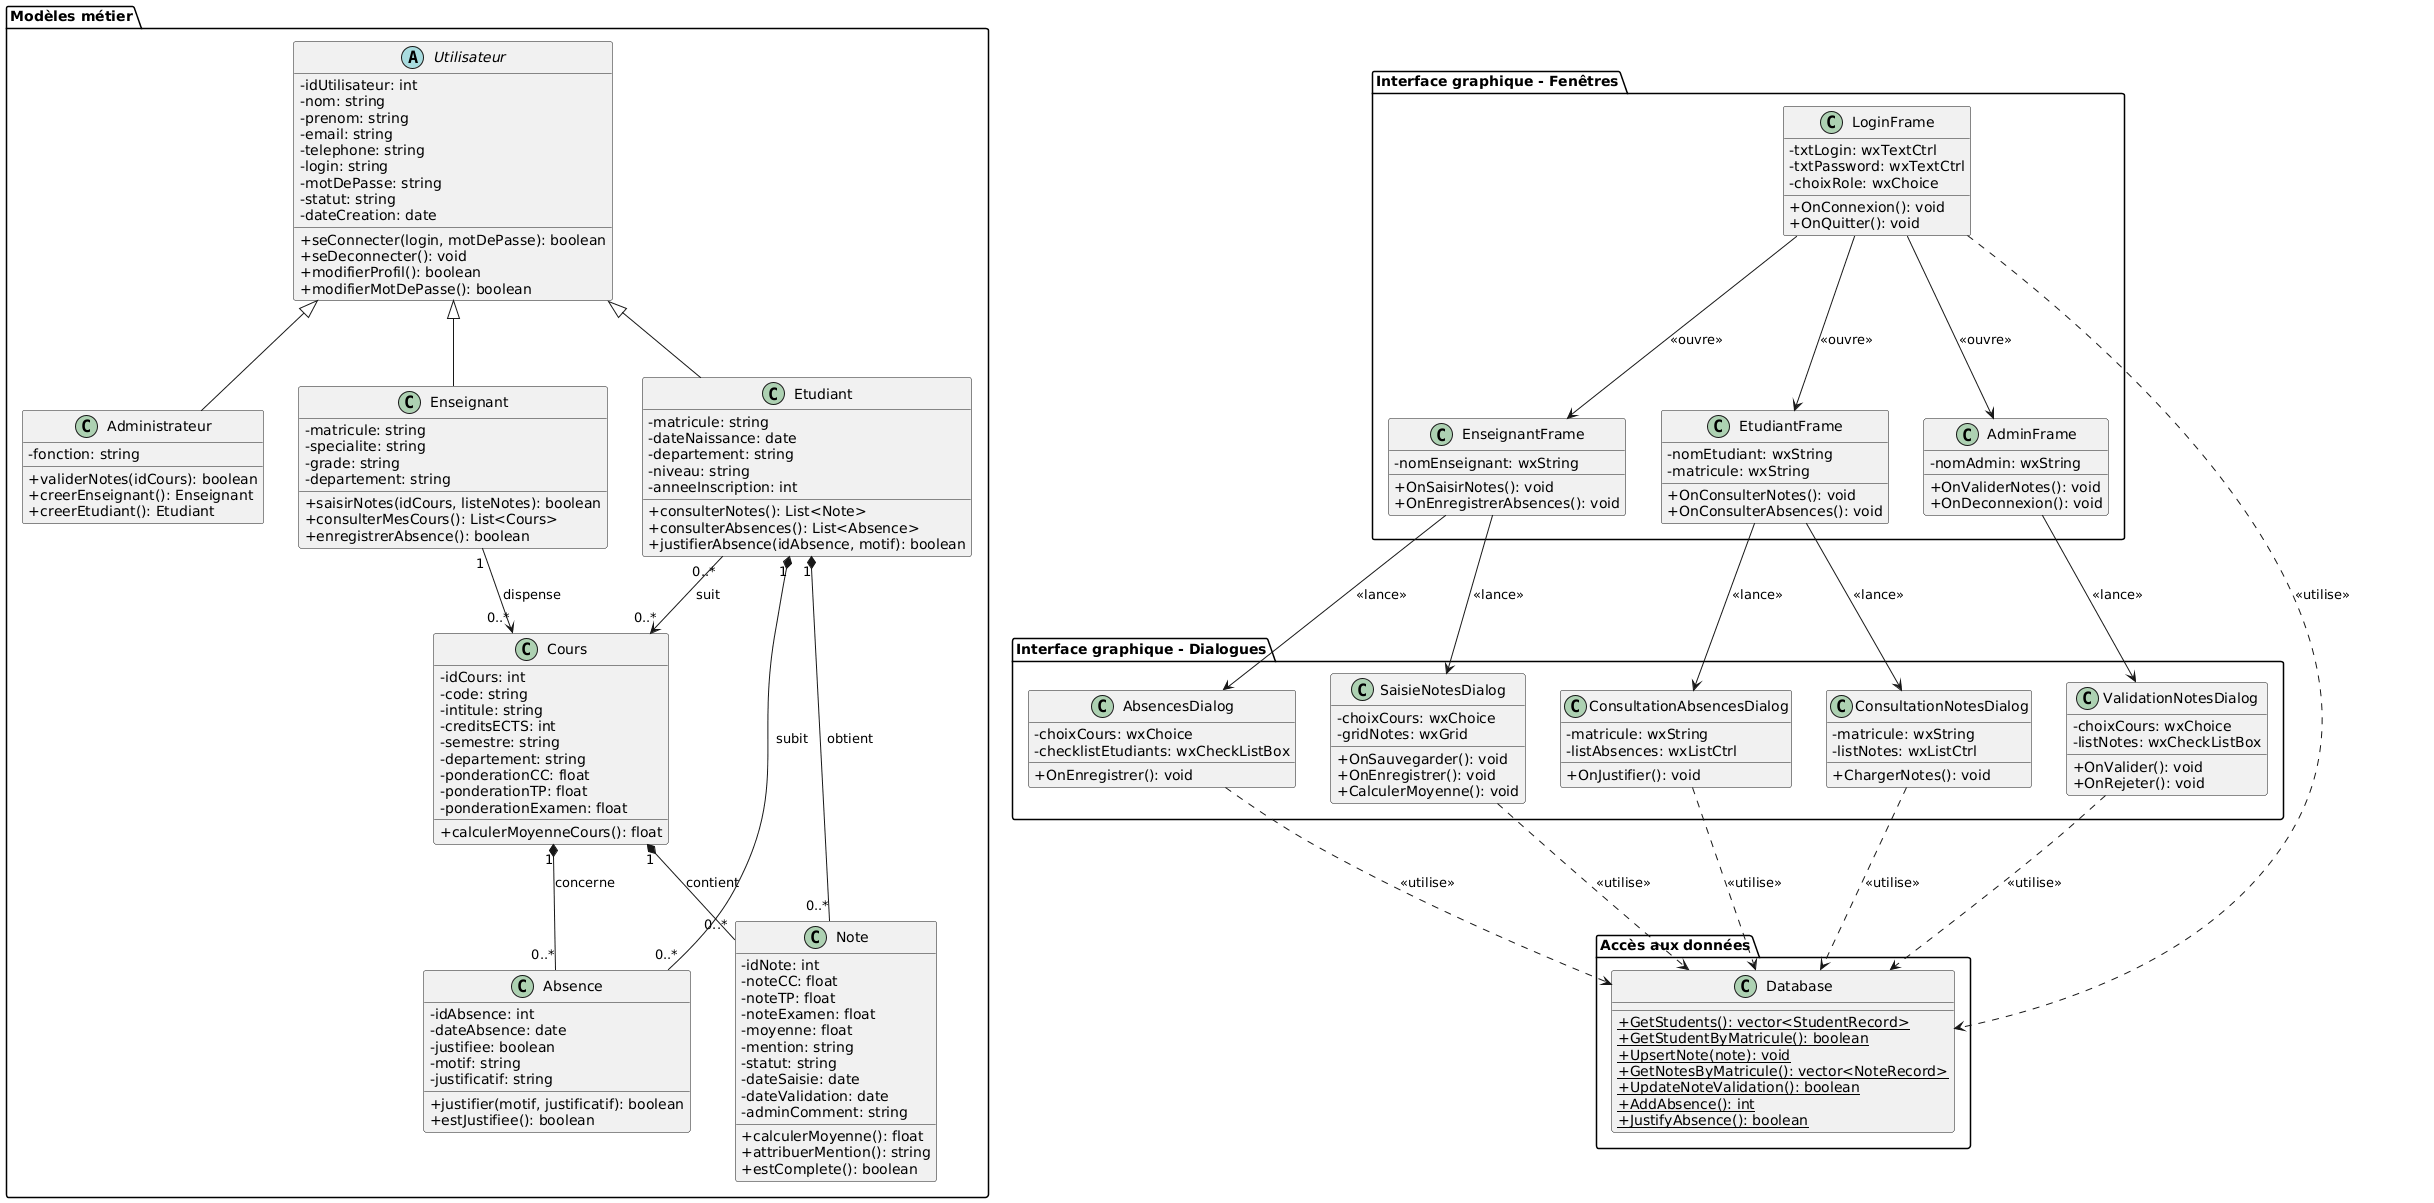

The diagram above was rendered by PlantUML. Its source (embedded in the PNG):
@startuml
skinparam classAttributeIconSize 0

package "Modèles métier" {
  abstract class Utilisateur {
    -idUtilisateur: int
    -nom: string
    -prenom: string
    -email: string
    -telephone: string
    -login: string
    -motDePasse: string
    -statut: string
    -dateCreation: date
    +seConnecter(login, motDePasse): boolean
    +seDeconnecter(): void
    +modifierProfil(): boolean
    +modifierMotDePasse(): boolean
  }

  class Administrateur {
    -fonction: string
    +validerNotes(idCours): boolean
    +creerEnseignant(): Enseignant
    +creerEtudiant(): Etudiant
  }

  class Enseignant {
    -matricule: string
    -specialite: string
    -grade: string
    -departement: string
    +saisirNotes(idCours, listeNotes): boolean
    +consulterMesCours(): List<Cours>
    +enregistrerAbsence(): boolean
  }

  class Etudiant {
    -matricule: string
    -dateNaissance: date
    -departement: string
    -niveau: string
    -anneeInscription: int
    +consulterNotes(): List<Note>
    +consulterAbsences(): List<Absence>
    +justifierAbsence(idAbsence, motif): boolean
  }

  class Cours {
    -idCours: int
    -code: string
    -intitule: string
    -creditsECTS: int
    -semestre: string
    -departement: string
    -ponderationCC: float
    -ponderationTP: float
    -ponderationExamen: float
    +calculerMoyenneCours(): float
  }

  class Note {
    -idNote: int
    -noteCC: float
    -noteTP: float
    -noteExamen: float
    -moyenne: float
    -mention: string
    -statut: string
    -dateSaisie: date
    -dateValidation: date
    -adminComment: string
    +calculerMoyenne(): float
    +attribuerMention(): string
    +estComplete(): boolean
  }

  class Absence {
    -idAbsence: int
    -dateAbsence: date
    -justifiee: boolean
    -motif: string
    -justificatif: string
    +justifier(motif, justificatif): boolean
    +estJustifiee(): boolean
  }
}

package "Accès aux données" {
  class Database {
    {static} +GetStudents(): vector<StudentRecord>
    {static} +GetStudentByMatricule(): boolean
    {static} +UpsertNote(note): void
    {static} +GetNotesByMatricule(): vector<NoteRecord>
    {static} +UpdateNoteValidation(): boolean
    {static} +AddAbsence(): int
    {static} +JustifyAbsence(): boolean
  }
}

package "Interface graphique - Fenêtres" {
  class LoginFrame {
    -txtLogin: wxTextCtrl
    -txtPassword: wxTextCtrl
    -choixRole: wxChoice
    +OnConnexion(): void
    +OnQuitter(): void
  }

  class AdminFrame {
    -nomAdmin: wxString
    +OnValiderNotes(): void
    +OnDeconnexion(): void
  }

  class EnseignantFrame {
    -nomEnseignant: wxString
    +OnSaisirNotes(): void
    +OnEnregistrerAbsences(): void
  }

  class EtudiantFrame {
    -nomEtudiant: wxString
    -matricule: wxString
    +OnConsulterNotes(): void
    +OnConsulterAbsences(): void
  }
}

package "Interface graphique - Dialogues" {
  class SaisieNotesDialog {
    -choixCours: wxChoice
    -gridNotes: wxGrid
    +OnSauvegarder(): void
    +OnEnregistrer(): void
    +CalculerMoyenne(): void
  }

  class ConsultationNotesDialog {
    -matricule: wxString
    -listNotes: wxListCtrl
    +ChargerNotes(): void
  }

  class ValidationNotesDialog {
    -choixCours: wxChoice
    -listNotes: wxCheckListBox
    +OnValider(): void
    +OnRejeter(): void
  }

  class AbsencesDialog {
    -choixCours: wxChoice
    -checklistEtudiants: wxCheckListBox
    +OnEnregistrer(): void
  }

  class ConsultationAbsencesDialog {
    -matricule: wxString
    -listAbsences: wxListCtrl
    +OnJustifier(): void
  }
}

' === RELATIONS FORMELLES UML ===

' Héritage (généralisation)
Utilisateur <|-- Administrateur
Utilisateur <|-- Enseignant
Utilisateur <|-- Etudiant

' Association navigable (enseignant dispense des cours)
Enseignant "1" --> "0..*" Cours : dispense

' Association navigable (étudiant suit des cours)
Etudiant "0..*" --> "0..*" Cours : suit

' Composition forte (une note appartient à un étudiant ET un cours)
Etudiant "1" *-- "0..*" Note : obtient
Cours "1" *-- "0..*" Note : contient

' Composition forte (une absence appartient à un étudiant ET un cours)
Etudiant "1" *-- "0..*" Absence : subit
Cours "1" *-- "0..*" Absence : concerne

' Dépendance (utilisation)
LoginFrame ..> Database : <<utilise>>
SaisieNotesDialog ..> Database : <<utilise>>
ConsultationNotesDialog ..> Database : <<utilise>>
ValidationNotesDialog ..> Database : <<utilise>>
AbsencesDialog ..> Database : <<utilise>>
ConsultationAbsencesDialog ..> Database : <<utilise>>

' Association de navigation (ouverture de fenêtres)
LoginFrame --> AdminFrame : <<ouvre>>
LoginFrame --> EnseignantFrame : <<ouvre>>
LoginFrame --> EtudiantFrame : <<ouvre>>

' Association de navigation (lancement de dialogues)
EnseignantFrame --> SaisieNotesDialog : <<lance>>
EnseignantFrame --> AbsencesDialog : <<lance>>
AdminFrame --> ValidationNotesDialog : <<lance>>
EtudiantFrame --> ConsultationNotesDialog : <<lance>>
EtudiantFrame --> ConsultationAbsencesDialog : <<lance>>
@enduml